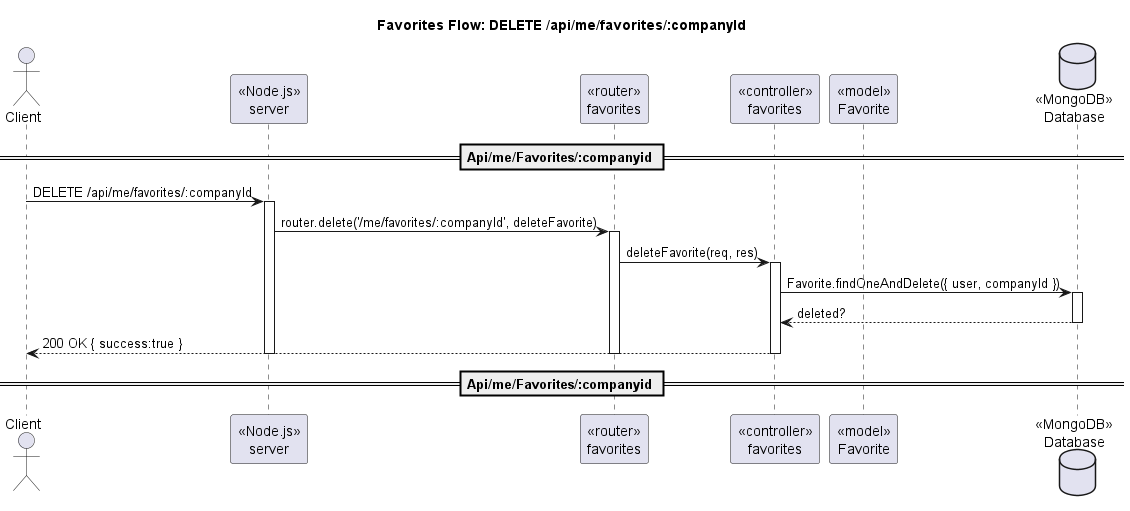

The diagram above was rendered by PlantUML. Its source (embedded in the PNG):
@startuml
title Favorites Flow: DELETE /api/me/favorites/:companyId
actor Client
participant "«Node.js»\nserver" as Server
participant "«router»\nfavorites" as Router
participant "«controller»\nfavorites" as Ctrl
participant "«model»\nFavorite" as FavoriteModel
database "«MongoDB»\nDatabase" as DB

== Api/me/Favorites/:companyid ==
Client -> Server : DELETE /api/me/favorites/:companyId
activate Server
Server -> Router : router.delete('/me/favorites/:companyId', deleteFavorite)
activate Router
Router -> Ctrl : deleteFavorite(req, res)
activate Ctrl
Ctrl -> DB : Favorite.findOneAndDelete({ user, companyId })
activate DB
DB --> Ctrl : deleted?
deactivate DB
Ctrl --> Client : 200 OK { success:true }
deactivate Ctrl
deactivate Router
deactivate Server
== Api/me/Favorites/:companyid ==
@enduml